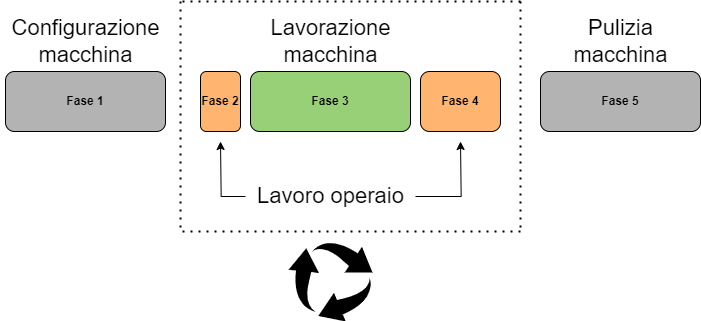

The diagram above was exported from draw.io. Its source (the exported page's mxGraphModel, read from the mxfile embedded in the PNG):
<mxGraphModel dx="3537" dy="2743" grid="1" gridSize="10" guides="1" tooltips="1" connect="1" arrows="1" fold="1" page="0" pageScale="1" pageWidth="827" pageHeight="1169" math="0" shadow="0">
  <root>
    <mxCell id="0" />
    <mxCell id="1" parent="0" />
    <mxCell id="2" value="&lt;b&gt;Fase 1&lt;/b&gt;" style="rounded=1;whiteSpace=wrap;html=1;fillColor=#B3B3B3;" vertex="1" parent="1">
      <mxGeometry x="-105" y="610" width="160" height="60" as="geometry" />
    </mxCell>
    <mxCell id="3" value="&lt;b&gt;Fase 2&lt;/b&gt;" style="rounded=1;whiteSpace=wrap;html=1;fillColor=#FFB570;" vertex="1" parent="1">
      <mxGeometry x="90" y="610" width="40" height="60" as="geometry" />
    </mxCell>
    <mxCell id="4" value="&lt;b&gt;Fase 3&lt;/b&gt;" style="rounded=1;whiteSpace=wrap;html=1;fillColor=#97D077;" vertex="1" parent="1">
      <mxGeometry x="140" y="610" width="160" height="60" as="geometry" />
    </mxCell>
    <mxCell id="5" value="&lt;b&gt;Fase 4&lt;/b&gt;" style="rounded=1;whiteSpace=wrap;html=1;fillColor=#FFB570;" vertex="1" parent="1">
      <mxGeometry x="310" y="610" width="80" height="60" as="geometry" />
    </mxCell>
    <mxCell id="6" value="&lt;b&gt;Fase 5&lt;/b&gt;" style="rounded=1;whiteSpace=wrap;html=1;fillColor=#B3B3B3;" vertex="1" parent="1">
      <mxGeometry x="430" y="610" width="160" height="60" as="geometry" />
    </mxCell>
    <mxCell id="7" value="&lt;font style=&quot;font-size: 22px;&quot;&gt;Configurazione&lt;br&gt;macchina&lt;br&gt;&lt;/font&gt;" style="text;html=1;align=center;verticalAlign=middle;resizable=0;points=[];autosize=1;strokeColor=none;fillColor=none;" vertex="1" parent="1">
      <mxGeometry x="-110" y="545" width="170" height="70" as="geometry" />
    </mxCell>
    <mxCell id="8" value="&lt;font style=&quot;font-size: 22px;&quot;&gt;Lavorazione &lt;br&gt;macchina&lt;/font&gt;" style="text;html=1;align=center;verticalAlign=middle;resizable=0;points=[];autosize=1;strokeColor=none;fillColor=none;" vertex="1" parent="1">
      <mxGeometry x="150" y="545" width="140" height="70" as="geometry" />
    </mxCell>
    <mxCell id="9" style="edgeStyle=orthogonalEdgeStyle;rounded=0;orthogonalLoop=1;jettySize=auto;html=1;" edge="1" source="11" parent="1">
      <mxGeometry relative="1" as="geometry">
        <mxPoint x="110" y="680" as="targetPoint" />
      </mxGeometry>
    </mxCell>
    <mxCell id="10" style="edgeStyle=orthogonalEdgeStyle;rounded=0;orthogonalLoop=1;jettySize=auto;html=1;" edge="1" source="11" parent="1">
      <mxGeometry relative="1" as="geometry">
        <mxPoint x="350" y="680" as="targetPoint" />
      </mxGeometry>
    </mxCell>
    <mxCell id="11" value="&lt;span style=&quot;font-size: 22px;&quot;&gt;Lavoro operaio&lt;/span&gt;" style="text;html=1;align=center;verticalAlign=middle;resizable=0;points=[];autosize=1;strokeColor=none;fillColor=none;" vertex="1" parent="1">
      <mxGeometry x="135" y="715" width="170" height="40" as="geometry" />
    </mxCell>
    <mxCell id="12" value="&lt;font style=&quot;font-size: 22px;&quot;&gt;Pulizia&lt;br&gt;macchina&lt;br&gt;&lt;/font&gt;" style="text;html=1;align=center;verticalAlign=middle;resizable=0;points=[];autosize=1;strokeColor=none;fillColor=none;" vertex="1" parent="1">
      <mxGeometry x="450" y="545" width="120" height="70" as="geometry" />
    </mxCell>
    <mxCell id="13" value="" style="endArrow=none;dashed=1;html=1;dashPattern=1 3;strokeWidth=2;rounded=0;" edge="1" parent="1">
      <mxGeometry width="50" height="50" relative="1" as="geometry">
        <mxPoint x="70" y="540" as="sourcePoint" />
        <mxPoint x="70" y="770" as="targetPoint" />
      </mxGeometry>
    </mxCell>
    <mxCell id="14" value="" style="endArrow=none;dashed=1;html=1;dashPattern=1 3;strokeWidth=2;rounded=0;" edge="1" parent="1">
      <mxGeometry width="50" height="50" relative="1" as="geometry">
        <mxPoint x="410" y="540" as="sourcePoint" />
        <mxPoint x="410" y="770" as="targetPoint" />
      </mxGeometry>
    </mxCell>
    <mxCell id="15" value="" style="endArrow=none;dashed=1;html=1;dashPattern=1 3;strokeWidth=2;rounded=0;" edge="1" parent="1">
      <mxGeometry width="50" height="50" relative="1" as="geometry">
        <mxPoint x="410" y="770" as="sourcePoint" />
        <mxPoint x="70" y="770" as="targetPoint" />
      </mxGeometry>
    </mxCell>
    <mxCell id="16" value="" style="endArrow=none;dashed=1;html=1;dashPattern=1 3;strokeWidth=2;rounded=0;" edge="1" parent="1">
      <mxGeometry width="50" height="50" relative="1" as="geometry">
        <mxPoint x="410" y="540" as="sourcePoint" />
        <mxPoint x="70" y="540" as="targetPoint" />
      </mxGeometry>
    </mxCell>
    <mxCell id="17" value="" style="sketch=0;html=1;aspect=fixed;strokeColor=none;shadow=0;fillColor=#000000;verticalAlign=top;labelPosition=center;verticalLabelPosition=bottom;shape=mxgraph.gcp2.arrow_cycle" vertex="1" parent="1">
      <mxGeometry x="177.89999999999998" y="780" width="84.21" height="80" as="geometry" />
    </mxCell>
  </root>
</mxGraphModel>